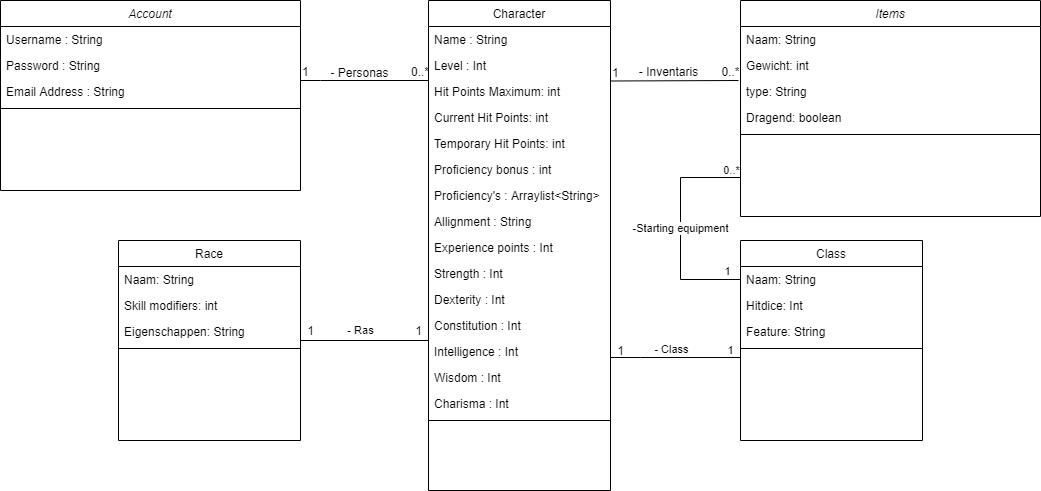

The diagram above was exported from draw.io. Its source (the exported page's mxGraphModel, read from the mxfile embedded in the PNG):
<mxGraphModel dx="1422" dy="705" grid="1" gridSize="10" guides="1" tooltips="1" connect="1" arrows="1" fold="1" page="1" pageScale="1" pageWidth="827" pageHeight="1169" math="0" shadow="0">
  <root>
    <mxCell id="WIyWlLk6GJQsqaUBKTNV-0" />
    <mxCell id="WIyWlLk6GJQsqaUBKTNV-1" parent="WIyWlLk6GJQsqaUBKTNV-0" />
    <mxCell id="zkfFHV4jXpPFQw0GAbJ--0" value="Account" style="swimlane;fontStyle=2;align=center;verticalAlign=top;childLayout=stackLayout;horizontal=1;startSize=26;horizontalStack=0;resizeParent=1;resizeLast=0;collapsible=1;marginBottom=0;rounded=0;shadow=0;strokeWidth=1;" parent="WIyWlLk6GJQsqaUBKTNV-1" vertex="1">
      <mxGeometry x="80" y="120" width="300" height="190" as="geometry">
        <mxRectangle x="230" y="140" width="160" height="26" as="alternateBounds" />
      </mxGeometry>
    </mxCell>
    <mxCell id="zkfFHV4jXpPFQw0GAbJ--1" value="Username : String" style="text;align=left;verticalAlign=top;spacingLeft=4;spacingRight=4;overflow=hidden;rotatable=0;points=[[0,0.5],[1,0.5]];portConstraint=eastwest;" parent="zkfFHV4jXpPFQw0GAbJ--0" vertex="1">
      <mxGeometry y="26" width="300" height="26" as="geometry" />
    </mxCell>
    <mxCell id="zkfFHV4jXpPFQw0GAbJ--2" value="Password : String" style="text;align=left;verticalAlign=top;spacingLeft=4;spacingRight=4;overflow=hidden;rotatable=0;points=[[0,0.5],[1,0.5]];portConstraint=eastwest;rounded=0;shadow=0;html=0;" parent="zkfFHV4jXpPFQw0GAbJ--0" vertex="1">
      <mxGeometry y="52" width="300" height="26" as="geometry" />
    </mxCell>
    <mxCell id="zkfFHV4jXpPFQw0GAbJ--3" value="Email Address : String" style="text;align=left;verticalAlign=top;spacingLeft=4;spacingRight=4;overflow=hidden;rotatable=0;points=[[0,0.5],[1,0.5]];portConstraint=eastwest;rounded=0;shadow=0;html=0;" parent="zkfFHV4jXpPFQw0GAbJ--0" vertex="1">
      <mxGeometry y="78" width="300" height="26" as="geometry" />
    </mxCell>
    <mxCell id="zkfFHV4jXpPFQw0GAbJ--4" value="" style="line;html=1;strokeWidth=1;align=left;verticalAlign=middle;spacingTop=-1;spacingLeft=3;spacingRight=3;rotatable=0;labelPosition=right;points=[];portConstraint=eastwest;" parent="zkfFHV4jXpPFQw0GAbJ--0" vertex="1">
      <mxGeometry y="104" width="300" height="8" as="geometry" />
    </mxCell>
    <mxCell id="zkfFHV4jXpPFQw0GAbJ--17" value="Character" style="swimlane;fontStyle=0;align=center;verticalAlign=top;childLayout=stackLayout;horizontal=1;startSize=26;horizontalStack=0;resizeParent=1;resizeLast=0;collapsible=1;marginBottom=0;rounded=0;shadow=0;strokeWidth=1;" parent="WIyWlLk6GJQsqaUBKTNV-1" vertex="1">
      <mxGeometry x="508" y="120" width="182" height="490" as="geometry">
        <mxRectangle x="550" y="140" width="160" height="26" as="alternateBounds" />
      </mxGeometry>
    </mxCell>
    <mxCell id="zkfFHV4jXpPFQw0GAbJ--19" value="Name : String" style="text;align=left;verticalAlign=top;spacingLeft=4;spacingRight=4;overflow=hidden;rotatable=0;points=[[0,0.5],[1,0.5]];portConstraint=eastwest;rounded=0;shadow=0;html=0;" parent="zkfFHV4jXpPFQw0GAbJ--17" vertex="1">
      <mxGeometry y="26" width="182" height="26" as="geometry" />
    </mxCell>
    <mxCell id="zkfFHV4jXpPFQw0GAbJ--20" value="Level : Int" style="text;align=left;verticalAlign=top;spacingLeft=4;spacingRight=4;overflow=hidden;rotatable=0;points=[[0,0.5],[1,0.5]];portConstraint=eastwest;rounded=0;shadow=0;html=0;" parent="zkfFHV4jXpPFQw0GAbJ--17" vertex="1">
      <mxGeometry y="52" width="182" height="26" as="geometry" />
    </mxCell>
    <mxCell id="8AQpJPm2a6dUk4n0ruDa-34" value="Hit Points Maximum: int" style="text;align=left;verticalAlign=top;spacingLeft=4;spacingRight=4;overflow=hidden;rotatable=0;points=[[0,0.5],[1,0.5]];portConstraint=eastwest;rounded=0;shadow=0;html=0;" parent="zkfFHV4jXpPFQw0GAbJ--17" vertex="1">
      <mxGeometry y="78" width="182" height="26" as="geometry" />
    </mxCell>
    <mxCell id="8AQpJPm2a6dUk4n0ruDa-35" value="Current Hit Points: int" style="text;align=left;verticalAlign=top;spacingLeft=4;spacingRight=4;overflow=hidden;rotatable=0;points=[[0,0.5],[1,0.5]];portConstraint=eastwest;rounded=0;shadow=0;html=0;" parent="zkfFHV4jXpPFQw0GAbJ--17" vertex="1">
      <mxGeometry y="104" width="182" height="26" as="geometry" />
    </mxCell>
    <mxCell id="8AQpJPm2a6dUk4n0ruDa-36" value="Temporary Hit Points: int" style="text;align=left;verticalAlign=top;spacingLeft=4;spacingRight=4;overflow=hidden;rotatable=0;points=[[0,0.5],[1,0.5]];portConstraint=eastwest;rounded=0;shadow=0;html=0;" parent="zkfFHV4jXpPFQw0GAbJ--17" vertex="1">
      <mxGeometry y="130" width="182" height="26" as="geometry" />
    </mxCell>
    <mxCell id="zkfFHV4jXpPFQw0GAbJ--21" value="Proficiency bonus : int" style="text;align=left;verticalAlign=top;spacingLeft=4;spacingRight=4;overflow=hidden;rotatable=0;points=[[0,0.5],[1,0.5]];portConstraint=eastwest;rounded=0;shadow=0;html=0;" parent="zkfFHV4jXpPFQw0GAbJ--17" vertex="1">
      <mxGeometry y="156" width="182" height="26" as="geometry" />
    </mxCell>
    <mxCell id="zkfFHV4jXpPFQw0GAbJ--22" value="Proficiency's : Arraylist&lt;String&gt;" style="text;align=left;verticalAlign=top;spacingLeft=4;spacingRight=4;overflow=hidden;rotatable=0;points=[[0,0.5],[1,0.5]];portConstraint=eastwest;rounded=0;shadow=0;html=0;" parent="zkfFHV4jXpPFQw0GAbJ--17" vertex="1">
      <mxGeometry y="182" width="182" height="26" as="geometry" />
    </mxCell>
    <mxCell id="8AQpJPm2a6dUk4n0ruDa-16" value="Allignment : String" style="text;align=left;verticalAlign=top;spacingLeft=4;spacingRight=4;overflow=hidden;rotatable=0;points=[[0,0.5],[1,0.5]];portConstraint=eastwest;rounded=0;shadow=0;html=0;" parent="zkfFHV4jXpPFQw0GAbJ--17" vertex="1">
      <mxGeometry y="208" width="182" height="26" as="geometry" />
    </mxCell>
    <mxCell id="8AQpJPm2a6dUk4n0ruDa-17" value="Experience points : Int" style="text;align=left;verticalAlign=top;spacingLeft=4;spacingRight=4;overflow=hidden;rotatable=0;points=[[0,0.5],[1,0.5]];portConstraint=eastwest;rounded=0;shadow=0;html=0;" parent="zkfFHV4jXpPFQw0GAbJ--17" vertex="1">
      <mxGeometry y="234" width="182" height="26" as="geometry" />
    </mxCell>
    <mxCell id="8AQpJPm2a6dUk4n0ruDa-28" value="Strength : Int" style="text;align=left;verticalAlign=top;spacingLeft=4;spacingRight=4;overflow=hidden;rotatable=0;points=[[0,0.5],[1,0.5]];portConstraint=eastwest;rounded=0;shadow=0;html=0;" parent="zkfFHV4jXpPFQw0GAbJ--17" vertex="1">
      <mxGeometry y="260" width="182" height="26" as="geometry" />
    </mxCell>
    <mxCell id="8AQpJPm2a6dUk4n0ruDa-32" value="Dexterity : Int" style="text;align=left;verticalAlign=top;spacingLeft=4;spacingRight=4;overflow=hidden;rotatable=0;points=[[0,0.5],[1,0.5]];portConstraint=eastwest;rounded=0;shadow=0;html=0;" parent="zkfFHV4jXpPFQw0GAbJ--17" vertex="1">
      <mxGeometry y="286" width="182" height="26" as="geometry" />
    </mxCell>
    <mxCell id="8AQpJPm2a6dUk4n0ruDa-33" value="Constitution : Int" style="text;align=left;verticalAlign=top;spacingLeft=4;spacingRight=4;overflow=hidden;rotatable=0;points=[[0,0.5],[1,0.5]];portConstraint=eastwest;rounded=0;shadow=0;html=0;" parent="zkfFHV4jXpPFQw0GAbJ--17" vertex="1">
      <mxGeometry y="312" width="182" height="26" as="geometry" />
    </mxCell>
    <mxCell id="8AQpJPm2a6dUk4n0ruDa-29" value="Intelligence : Int" style="text;align=left;verticalAlign=top;spacingLeft=4;spacingRight=4;overflow=hidden;rotatable=0;points=[[0,0.5],[1,0.5]];portConstraint=eastwest;rounded=0;shadow=0;html=0;" parent="zkfFHV4jXpPFQw0GAbJ--17" vertex="1">
      <mxGeometry y="338" width="182" height="26" as="geometry" />
    </mxCell>
    <mxCell id="8AQpJPm2a6dUk4n0ruDa-30" value="Wisdom : Int" style="text;align=left;verticalAlign=top;spacingLeft=4;spacingRight=4;overflow=hidden;rotatable=0;points=[[0,0.5],[1,0.5]];portConstraint=eastwest;rounded=0;shadow=0;html=0;" parent="zkfFHV4jXpPFQw0GAbJ--17" vertex="1">
      <mxGeometry y="364" width="182" height="26" as="geometry" />
    </mxCell>
    <mxCell id="8AQpJPm2a6dUk4n0ruDa-31" value="Charisma : Int" style="text;align=left;verticalAlign=top;spacingLeft=4;spacingRight=4;overflow=hidden;rotatable=0;points=[[0,0.5],[1,0.5]];portConstraint=eastwest;rounded=0;shadow=0;html=0;" parent="zkfFHV4jXpPFQw0GAbJ--17" vertex="1">
      <mxGeometry y="390" width="182" height="26" as="geometry" />
    </mxCell>
    <mxCell id="zkfFHV4jXpPFQw0GAbJ--23" value="" style="line;html=1;strokeWidth=1;align=left;verticalAlign=middle;spacingTop=-1;spacingLeft=3;spacingRight=3;rotatable=0;labelPosition=right;points=[];portConstraint=eastwest;" parent="zkfFHV4jXpPFQw0GAbJ--17" vertex="1">
      <mxGeometry y="416" width="182" height="8" as="geometry" />
    </mxCell>
    <mxCell id="zkfFHV4jXpPFQw0GAbJ--26" value="" style="endArrow=none;shadow=0;strokeWidth=1;rounded=0;endFill=0;edgeStyle=elbowEdgeStyle;elbow=vertical;" parent="WIyWlLk6GJQsqaUBKTNV-1" source="zkfFHV4jXpPFQw0GAbJ--0" target="zkfFHV4jXpPFQw0GAbJ--17" edge="1">
      <mxGeometry x="0.5" y="41" relative="1" as="geometry">
        <mxPoint x="380" y="192" as="sourcePoint" />
        <mxPoint x="540" y="192" as="targetPoint" />
        <mxPoint x="-40" y="32" as="offset" />
        <Array as="points">
          <mxPoint x="400" y="200" />
        </Array>
      </mxGeometry>
    </mxCell>
    <mxCell id="zkfFHV4jXpPFQw0GAbJ--27" value="1" style="resizable=0;align=left;verticalAlign=bottom;labelBackgroundColor=none;fontSize=12;" parent="zkfFHV4jXpPFQw0GAbJ--26" connectable="0" vertex="1">
      <mxGeometry x="-1" relative="1" as="geometry">
        <mxPoint as="offset" />
      </mxGeometry>
    </mxCell>
    <mxCell id="zkfFHV4jXpPFQw0GAbJ--28" value="0..*" style="resizable=0;align=right;verticalAlign=bottom;labelBackgroundColor=none;fontSize=12;" parent="zkfFHV4jXpPFQw0GAbJ--26" connectable="0" vertex="1">
      <mxGeometry x="1" relative="1" as="geometry">
        <mxPoint x="2" as="offset" />
      </mxGeometry>
    </mxCell>
    <mxCell id="zkfFHV4jXpPFQw0GAbJ--29" value="- Personas" style="text;html=1;resizable=0;points=[];;align=center;verticalAlign=middle;labelBackgroundColor=none;rounded=0;shadow=0;strokeWidth=1;fontSize=12;" parent="zkfFHV4jXpPFQw0GAbJ--26" vertex="1" connectable="0">
      <mxGeometry x="0.5" y="49" relative="1" as="geometry">
        <mxPoint x="-38" y="40" as="offset" />
      </mxGeometry>
    </mxCell>
    <mxCell id="lvbmdIftcNQug4nCJKgS-39" value="-Starting equipment" style="edgeStyle=orthogonalEdgeStyle;rounded=0;orthogonalLoop=1;jettySize=auto;html=1;exitX=0;exitY=0.5;exitDx=0;exitDy=0;endArrow=none;endFill=0;entryX=0;entryY=0.5;entryDx=0;entryDy=0;" edge="1" parent="WIyWlLk6GJQsqaUBKTNV-1" target="lvbmdIftcNQug4nCJKgS-30">
      <mxGeometry relative="1" as="geometry">
        <mxPoint x="820" y="297" as="sourcePoint" />
        <mxPoint x="800" y="430" as="targetPoint" />
        <Array as="points">
          <mxPoint x="760" y="297" />
          <mxPoint x="760" y="399" />
        </Array>
      </mxGeometry>
    </mxCell>
    <mxCell id="lvbmdIftcNQug4nCJKgS-41" value="0..*" style="edgeLabel;html=1;align=center;verticalAlign=middle;resizable=0;points=[];" vertex="1" connectable="0" parent="lvbmdIftcNQug4nCJKgS-39">
      <mxGeometry x="-0.8378" y="1" relative="1" as="geometry">
        <mxPoint x="8" y="-9" as="offset" />
      </mxGeometry>
    </mxCell>
    <mxCell id="lvbmdIftcNQug4nCJKgS-42" value="1" style="edgeLabel;html=1;align=center;verticalAlign=middle;resizable=0;points=[];" vertex="1" connectable="0" parent="lvbmdIftcNQug4nCJKgS-39">
      <mxGeometry x="0.8739" y="1" relative="1" as="geometry">
        <mxPoint y="-8" as="offset" />
      </mxGeometry>
    </mxCell>
    <mxCell id="lvbmdIftcNQug4nCJKgS-0" value="Items" style="swimlane;fontStyle=2;align=center;verticalAlign=top;childLayout=stackLayout;horizontal=1;startSize=26;horizontalStack=0;resizeParent=1;resizeLast=0;collapsible=1;marginBottom=0;rounded=0;shadow=0;strokeWidth=1;" vertex="1" parent="WIyWlLk6GJQsqaUBKTNV-1">
      <mxGeometry x="820" y="120" width="300" height="216" as="geometry">
        <mxRectangle x="230" y="140" width="160" height="26" as="alternateBounds" />
      </mxGeometry>
    </mxCell>
    <mxCell id="lvbmdIftcNQug4nCJKgS-1" value="Naam: String" style="text;align=left;verticalAlign=top;spacingLeft=4;spacingRight=4;overflow=hidden;rotatable=0;points=[[0,0.5],[1,0.5]];portConstraint=eastwest;" vertex="1" parent="lvbmdIftcNQug4nCJKgS-0">
      <mxGeometry y="26" width="300" height="26" as="geometry" />
    </mxCell>
    <mxCell id="lvbmdIftcNQug4nCJKgS-2" value="Gewicht: int" style="text;align=left;verticalAlign=top;spacingLeft=4;spacingRight=4;overflow=hidden;rotatable=0;points=[[0,0.5],[1,0.5]];portConstraint=eastwest;rounded=0;shadow=0;html=0;" vertex="1" parent="lvbmdIftcNQug4nCJKgS-0">
      <mxGeometry y="52" width="300" height="26" as="geometry" />
    </mxCell>
    <mxCell id="lvbmdIftcNQug4nCJKgS-3" value="type: String " style="text;align=left;verticalAlign=top;spacingLeft=4;spacingRight=4;overflow=hidden;rotatable=0;points=[[0,0.5],[1,0.5]];portConstraint=eastwest;rounded=0;shadow=0;html=0;" vertex="1" parent="lvbmdIftcNQug4nCJKgS-0">
      <mxGeometry y="78" width="300" height="26" as="geometry" />
    </mxCell>
    <mxCell id="lvbmdIftcNQug4nCJKgS-14" value="Dragend: boolean" style="text;align=left;verticalAlign=top;spacingLeft=4;spacingRight=4;overflow=hidden;rotatable=0;points=[[0,0.5],[1,0.5]];portConstraint=eastwest;rounded=0;shadow=0;html=0;" vertex="1" parent="lvbmdIftcNQug4nCJKgS-0">
      <mxGeometry y="104" width="300" height="26" as="geometry" />
    </mxCell>
    <mxCell id="lvbmdIftcNQug4nCJKgS-4" value="" style="line;html=1;strokeWidth=1;align=left;verticalAlign=middle;spacingTop=-1;spacingLeft=3;spacingRight=3;rotatable=0;labelPosition=right;points=[];portConstraint=eastwest;" vertex="1" parent="lvbmdIftcNQug4nCJKgS-0">
      <mxGeometry y="130" width="300" height="8" as="geometry" />
    </mxCell>
    <mxCell id="lvbmdIftcNQug4nCJKgS-10" value="" style="endArrow=none;shadow=0;strokeWidth=1;rounded=0;endFill=0;edgeStyle=elbowEdgeStyle;elbow=vertical;" edge="1" parent="WIyWlLk6GJQsqaUBKTNV-1">
      <mxGeometry x="0.5" y="41" relative="1" as="geometry">
        <mxPoint x="690" y="200.5" as="sourcePoint" />
        <mxPoint x="818" y="200" as="targetPoint" />
        <mxPoint x="-40" y="32" as="offset" />
      </mxGeometry>
    </mxCell>
    <mxCell id="lvbmdIftcNQug4nCJKgS-11" value="1" style="resizable=0;align=left;verticalAlign=bottom;labelBackgroundColor=none;fontSize=12;" connectable="0" vertex="1" parent="lvbmdIftcNQug4nCJKgS-10">
      <mxGeometry x="-1" relative="1" as="geometry">
        <mxPoint as="offset" />
      </mxGeometry>
    </mxCell>
    <mxCell id="lvbmdIftcNQug4nCJKgS-12" value="0..*" style="resizable=0;align=right;verticalAlign=bottom;labelBackgroundColor=none;fontSize=12;" connectable="0" vertex="1" parent="lvbmdIftcNQug4nCJKgS-10">
      <mxGeometry x="1" relative="1" as="geometry">
        <mxPoint x="2" as="offset" />
      </mxGeometry>
    </mxCell>
    <mxCell id="lvbmdIftcNQug4nCJKgS-13" value="- Inventaris" style="text;html=1;resizable=0;points=[];;align=center;verticalAlign=middle;labelBackgroundColor=none;rounded=0;shadow=0;strokeWidth=1;fontSize=12;" vertex="1" connectable="0" parent="lvbmdIftcNQug4nCJKgS-10">
      <mxGeometry x="0.5" y="49" relative="1" as="geometry">
        <mxPoint x="-38" y="39" as="offset" />
      </mxGeometry>
    </mxCell>
    <mxCell id="lvbmdIftcNQug4nCJKgS-15" value="Class" style="swimlane;fontStyle=0;align=center;verticalAlign=top;childLayout=stackLayout;horizontal=1;startSize=26;horizontalStack=0;resizeParent=1;resizeLast=0;collapsible=1;marginBottom=0;rounded=0;shadow=0;strokeWidth=1;" vertex="1" parent="WIyWlLk6GJQsqaUBKTNV-1">
      <mxGeometry x="820" y="360" width="182" height="200" as="geometry">
        <mxRectangle x="550" y="140" width="160" height="26" as="alternateBounds" />
      </mxGeometry>
    </mxCell>
    <mxCell id="lvbmdIftcNQug4nCJKgS-30" value="Naam: String" style="text;align=left;verticalAlign=top;spacingLeft=4;spacingRight=4;overflow=hidden;rotatable=0;points=[[0,0.5],[1,0.5]];portConstraint=eastwest;rounded=0;shadow=0;html=0;" vertex="1" parent="lvbmdIftcNQug4nCJKgS-15">
      <mxGeometry y="26" width="182" height="26" as="geometry" />
    </mxCell>
    <mxCell id="lvbmdIftcNQug4nCJKgS-32" value="Hitdice: Int" style="text;align=left;verticalAlign=top;spacingLeft=4;spacingRight=4;overflow=hidden;rotatable=0;points=[[0,0.5],[1,0.5]];portConstraint=eastwest;rounded=0;shadow=0;html=0;" vertex="1" parent="lvbmdIftcNQug4nCJKgS-15">
      <mxGeometry y="52" width="182" height="26" as="geometry" />
    </mxCell>
    <mxCell id="lvbmdIftcNQug4nCJKgS-38" value="Feature: String" style="text;align=left;verticalAlign=top;spacingLeft=4;spacingRight=4;overflow=hidden;rotatable=0;points=[[0,0.5],[1,0.5]];portConstraint=eastwest;rounded=0;shadow=0;html=0;" vertex="1" parent="lvbmdIftcNQug4nCJKgS-15">
      <mxGeometry y="78" width="182" height="26" as="geometry" />
    </mxCell>
    <mxCell id="lvbmdIftcNQug4nCJKgS-31" value="" style="line;html=1;strokeWidth=1;align=left;verticalAlign=middle;spacingTop=-1;spacingLeft=3;spacingRight=3;rotatable=0;labelPosition=right;points=[];portConstraint=eastwest;" vertex="1" parent="lvbmdIftcNQug4nCJKgS-15">
      <mxGeometry y="104" width="182" height="8" as="geometry" />
    </mxCell>
    <mxCell id="lvbmdIftcNQug4nCJKgS-40" value="1" style="edgeStyle=orthogonalEdgeStyle;rounded=0;orthogonalLoop=1;jettySize=auto;html=1;exitX=0;exitY=0.5;exitDx=0;exitDy=0;endArrow=none;endFill=0;" edge="1" parent="WIyWlLk6GJQsqaUBKTNV-1" source="lvbmdIftcNQug4nCJKgS-38" target="zkfFHV4jXpPFQw0GAbJ--17">
      <mxGeometry x="-0.5385" y="-7" relative="1" as="geometry">
        <Array as="points">
          <mxPoint x="720" y="477" />
          <mxPoint x="720" y="477" />
        </Array>
        <mxPoint as="offset" />
      </mxGeometry>
    </mxCell>
    <mxCell id="lvbmdIftcNQug4nCJKgS-53" value="- Class" style="edgeLabel;html=1;align=center;verticalAlign=middle;resizable=0;points=[];" vertex="1" connectable="0" parent="lvbmdIftcNQug4nCJKgS-40">
      <mxGeometry x="0.2308" y="-3" relative="1" as="geometry">
        <mxPoint y="-6" as="offset" />
      </mxGeometry>
    </mxCell>
    <mxCell id="lvbmdIftcNQug4nCJKgS-44" value="Race" style="swimlane;fontStyle=0;align=center;verticalAlign=top;childLayout=stackLayout;horizontal=1;startSize=26;horizontalStack=0;resizeParent=1;resizeLast=0;collapsible=1;marginBottom=0;rounded=0;shadow=0;strokeWidth=1;" vertex="1" parent="WIyWlLk6GJQsqaUBKTNV-1">
      <mxGeometry x="198" y="360" width="182" height="200" as="geometry">
        <mxRectangle x="550" y="140" width="160" height="26" as="alternateBounds" />
      </mxGeometry>
    </mxCell>
    <mxCell id="lvbmdIftcNQug4nCJKgS-45" value="Naam: String" style="text;align=left;verticalAlign=top;spacingLeft=4;spacingRight=4;overflow=hidden;rotatable=0;points=[[0,0.5],[1,0.5]];portConstraint=eastwest;rounded=0;shadow=0;html=0;" vertex="1" parent="lvbmdIftcNQug4nCJKgS-44">
      <mxGeometry y="26" width="182" height="26" as="geometry" />
    </mxCell>
    <mxCell id="lvbmdIftcNQug4nCJKgS-46" value="Skill modifiers: int" style="text;align=left;verticalAlign=top;spacingLeft=4;spacingRight=4;overflow=hidden;rotatable=0;points=[[0,0.5],[1,0.5]];portConstraint=eastwest;rounded=0;shadow=0;html=0;" vertex="1" parent="lvbmdIftcNQug4nCJKgS-44">
      <mxGeometry y="52" width="182" height="26" as="geometry" />
    </mxCell>
    <mxCell id="lvbmdIftcNQug4nCJKgS-47" value="Eigenschappen: String" style="text;align=left;verticalAlign=top;spacingLeft=4;spacingRight=4;overflow=hidden;rotatable=0;points=[[0,0.5],[1,0.5]];portConstraint=eastwest;rounded=0;shadow=0;html=0;" vertex="1" parent="lvbmdIftcNQug4nCJKgS-44">
      <mxGeometry y="78" width="182" height="26" as="geometry" />
    </mxCell>
    <mxCell id="lvbmdIftcNQug4nCJKgS-48" value="" style="line;html=1;strokeWidth=1;align=left;verticalAlign=middle;spacingTop=-1;spacingLeft=3;spacingRight=3;rotatable=0;labelPosition=right;points=[];portConstraint=eastwest;" vertex="1" parent="lvbmdIftcNQug4nCJKgS-44">
      <mxGeometry y="104" width="182" height="8" as="geometry" />
    </mxCell>
    <mxCell id="lvbmdIftcNQug4nCJKgS-49" value="- Ras" style="edgeStyle=orthogonalEdgeStyle;rounded=0;orthogonalLoop=1;jettySize=auto;html=1;exitX=0;exitY=0.5;exitDx=0;exitDy=0;endArrow=none;endFill=0;" edge="1" parent="WIyWlLk6GJQsqaUBKTNV-1" source="8AQpJPm2a6dUk4n0ruDa-30" target="lvbmdIftcNQug4nCJKgS-44">
      <mxGeometry x="0.2727" y="-10" relative="1" as="geometry">
        <Array as="points">
          <mxPoint x="508" y="460" />
        </Array>
        <mxPoint as="offset" />
      </mxGeometry>
    </mxCell>
    <mxCell id="lvbmdIftcNQug4nCJKgS-50" value="1" style="text;html=1;align=center;verticalAlign=middle;resizable=0;points=[];autosize=1;strokeColor=none;" vertex="1" parent="WIyWlLk6GJQsqaUBKTNV-1">
      <mxGeometry x="380" y="440" width="20" height="20" as="geometry" />
    </mxCell>
    <mxCell id="lvbmdIftcNQug4nCJKgS-51" value="1" style="text;html=1;align=center;verticalAlign=middle;resizable=0;points=[];autosize=1;strokeColor=none;" vertex="1" parent="WIyWlLk6GJQsqaUBKTNV-1">
      <mxGeometry x="488" y="440" width="20" height="20" as="geometry" />
    </mxCell>
    <mxCell id="lvbmdIftcNQug4nCJKgS-52" value="1" style="text;html=1;align=center;verticalAlign=middle;resizable=0;points=[];autosize=1;strokeColor=none;" vertex="1" parent="WIyWlLk6GJQsqaUBKTNV-1">
      <mxGeometry x="690" y="460" width="20" height="20" as="geometry" />
    </mxCell>
  </root>
</mxGraphModel>